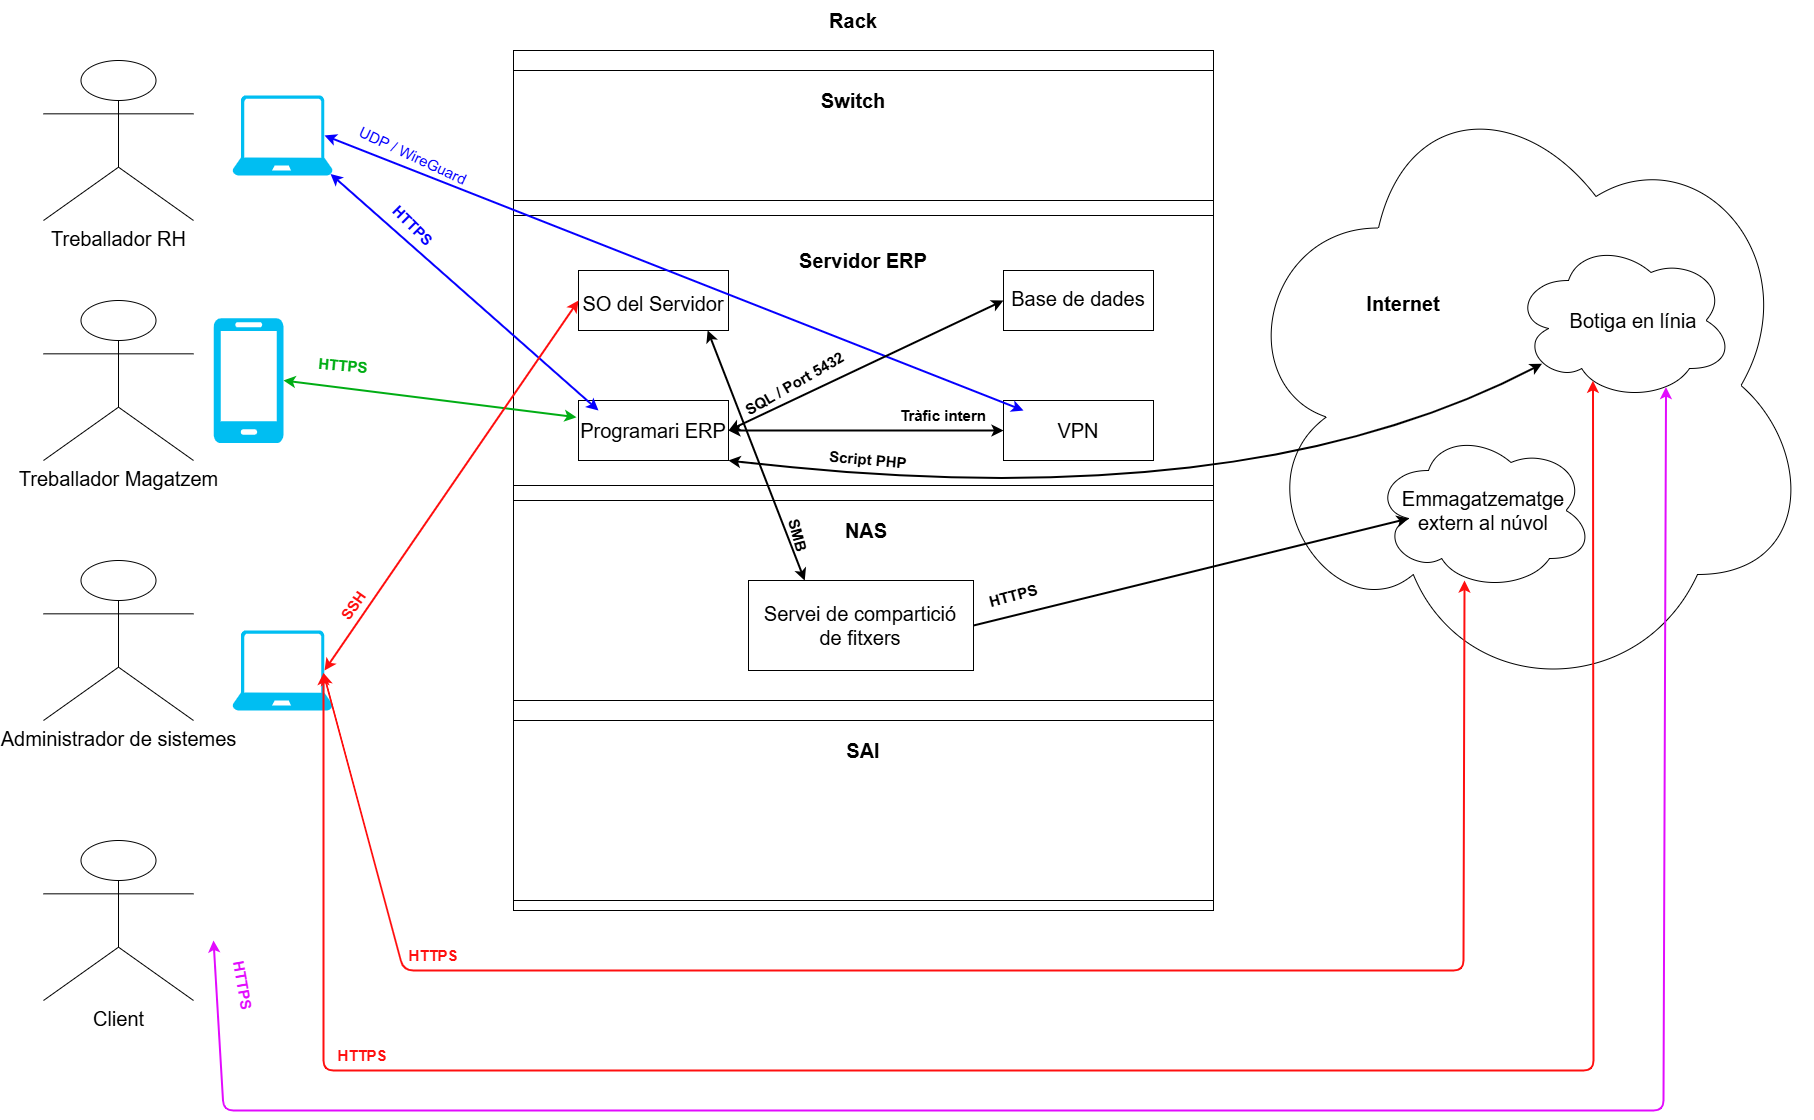

The diagram above was exported from draw.io. Its source (the exported page's mxGraphModel, read from the mxfile embedded in the PNG):
<mxGraphModel dx="2115" dy="878" grid="1" gridSize="10" guides="1" tooltips="1" connect="1" arrows="1" fold="1" page="1" pageScale="1" pageWidth="1920" pageHeight="1200" math="0" shadow="0">
  <root>
    <mxCell id="0" />
    <mxCell id="1" parent="0" />
    <mxCell id="TYfnRxyULFD-XMzNHzLm-28" parent="1" style="rounded=0;whiteSpace=wrap;html=1;" value="" vertex="1">
      <mxGeometry height="860" width="700" x="610" y="100" as="geometry" />
    </mxCell>
    <mxCell id="TYfnRxyULFD-XMzNHzLm-15" parent="1" style="rounded=0;whiteSpace=wrap;html=1;" value="" vertex="1">
      <mxGeometry height="270" width="700" x="610" y="265" as="geometry" />
    </mxCell>
    <mxCell id="TYfnRxyULFD-XMzNHzLm-1" parent="1" style="shape=umlActor;verticalLabelPosition=bottom;verticalAlign=top;html=1;outlineConnect=0;fontSize=20;" value="Treballador RH" vertex="1">
      <mxGeometry height="160" width="150" x="140" y="110" as="geometry" />
    </mxCell>
    <mxCell id="TYfnRxyULFD-XMzNHzLm-2" parent="1" style="shape=umlActor;verticalLabelPosition=bottom;verticalAlign=top;html=1;outlineConnect=0;fontSize=20;" value="Treballador Magatzem" vertex="1">
      <mxGeometry height="160" width="150" x="140" y="350" as="geometry" />
    </mxCell>
    <mxCell id="TYfnRxyULFD-XMzNHzLm-3" parent="1" style="shape=umlActor;verticalLabelPosition=bottom;verticalAlign=top;html=1;outlineConnect=0;fontSize=20;" value="Administrador de sistemes" vertex="1">
      <mxGeometry height="160" width="150" x="140" y="610" as="geometry" />
    </mxCell>
    <mxCell id="TYfnRxyULFD-XMzNHzLm-4" parent="1" style="shape=umlActor;verticalLabelPosition=bottom;verticalAlign=top;html=1;outlineConnect=0;fontSize=20;" value="Client" vertex="1">
      <mxGeometry height="160" width="150" x="140" y="890" as="geometry" />
    </mxCell>
    <mxCell id="TYfnRxyULFD-XMzNHzLm-8" parent="1" style="text;html=1;whiteSpace=wrap;strokeColor=none;fillColor=none;align=center;verticalAlign=middle;rounded=0;fontSize=20;" value="&lt;b&gt;Servidor ERP&lt;/b&gt;" vertex="1">
      <mxGeometry height="40" width="220" x="850" y="290" as="geometry" />
    </mxCell>
    <mxCell id="TYfnRxyULFD-XMzNHzLm-13" parent="1" style="ellipse;shape=cloud;whiteSpace=wrap;html=1;" value="" vertex="1">
      <mxGeometry height="630" width="580" x="1330" y="120" as="geometry" />
    </mxCell>
    <mxCell id="TYfnRxyULFD-XMzNHzLm-21" parent="1" style="rounded=0;whiteSpace=wrap;html=1;" value="" vertex="1">
      <mxGeometry height="60" width="150" x="675" y="320" as="geometry" />
    </mxCell>
    <mxCell id="TYfnRxyULFD-XMzNHzLm-22" parent="1" style="text;html=1;whiteSpace=wrap;strokeColor=none;fillColor=none;align=center;verticalAlign=middle;rounded=0;fontSize=20;" value="SO del Servidor" vertex="1">
      <mxGeometry height="40" width="220" x="640" y="332.5" as="geometry" />
    </mxCell>
    <mxCell id="TYfnRxyULFD-XMzNHzLm-26" parent="1" style="verticalLabelPosition=bottom;html=1;verticalAlign=top;align=center;strokeColor=none;fillColor=#00BEF2;shape=mxgraph.azure.mobile;pointerEvents=1;" value="" vertex="1">
      <mxGeometry height="125" width="70" x="310" y="367.5" as="geometry" />
    </mxCell>
    <mxCell id="TYfnRxyULFD-XMzNHzLm-30" parent="1" style="rounded=0;whiteSpace=wrap;html=1;" value="" vertex="1">
      <mxGeometry height="130" width="700" x="610" y="120" as="geometry" />
    </mxCell>
    <mxCell id="TYfnRxyULFD-XMzNHzLm-31" parent="1" style="text;html=1;whiteSpace=wrap;strokeColor=none;fillColor=none;align=center;verticalAlign=middle;rounded=0;fontSize=20;" value="&lt;b&gt;Switch&lt;/b&gt;" vertex="1">
      <mxGeometry height="40" width="220" x="840" y="130" as="geometry" />
    </mxCell>
    <mxCell id="TYfnRxyULFD-XMzNHzLm-32" parent="1" style="rounded=0;whiteSpace=wrap;html=1;" value="" vertex="1">
      <mxGeometry height="200" width="700" x="610" y="550" as="geometry" />
    </mxCell>
    <mxCell id="TYfnRxyULFD-XMzNHzLm-34" parent="1" style="text;html=1;whiteSpace=wrap;strokeColor=none;fillColor=none;align=center;verticalAlign=middle;rounded=0;fontSize=20;" value="&lt;b&gt;NAS&lt;/b&gt;" vertex="1">
      <mxGeometry height="40" width="220" x="853" y="560" as="geometry" />
    </mxCell>
    <mxCell id="TYfnRxyULFD-XMzNHzLm-35" parent="1" style="rounded=0;whiteSpace=wrap;html=1;" value="" vertex="1">
      <mxGeometry height="60" width="150" x="675" y="450" as="geometry" />
    </mxCell>
    <mxCell id="TYfnRxyULFD-XMzNHzLm-36" parent="1" style="rounded=0;whiteSpace=wrap;html=1;" value="" vertex="1">
      <mxGeometry height="60" width="150" x="1100" y="450" as="geometry" />
    </mxCell>
    <mxCell id="TYfnRxyULFD-XMzNHzLm-37" parent="1" style="rounded=0;whiteSpace=wrap;html=1;" value="" vertex="1">
      <mxGeometry height="60" width="150" x="1100" y="320" as="geometry" />
    </mxCell>
    <mxCell id="TYfnRxyULFD-XMzNHzLm-23" parent="1" style="text;html=1;whiteSpace=wrap;strokeColor=none;fillColor=none;align=center;verticalAlign=middle;rounded=0;fontSize=20;" value="Base de dades" vertex="1">
      <mxGeometry height="40" width="220" x="1065" y="327.5" as="geometry" />
    </mxCell>
    <mxCell id="TYfnRxyULFD-XMzNHzLm-25" parent="1" style="text;html=1;whiteSpace=wrap;strokeColor=none;fillColor=none;align=center;verticalAlign=middle;rounded=0;fontSize=20;" value="VPN" vertex="1">
      <mxGeometry height="40" width="220" x="1065" y="460" as="geometry" />
    </mxCell>
    <mxCell id="TYfnRxyULFD-XMzNHzLm-24" parent="1" style="text;html=1;whiteSpace=wrap;strokeColor=none;fillColor=none;align=center;verticalAlign=middle;rounded=0;fontSize=20;" value="Programari ERP" vertex="1">
      <mxGeometry height="40" width="220" x="640" y="460" as="geometry" />
    </mxCell>
    <mxCell id="TYfnRxyULFD-XMzNHzLm-38" parent="1" style="rounded=0;whiteSpace=wrap;html=1;" value="" vertex="1">
      <mxGeometry height="180" width="700" x="610" y="770" as="geometry" />
    </mxCell>
    <mxCell id="TYfnRxyULFD-XMzNHzLm-39" parent="1" style="text;html=1;whiteSpace=wrap;strokeColor=none;fillColor=none;align=center;verticalAlign=middle;rounded=0;fontSize=20;" value="&lt;b&gt;SAI&lt;/b&gt;" vertex="1">
      <mxGeometry height="40" width="220" x="850" y="780" as="geometry" />
    </mxCell>
    <mxCell id="TYfnRxyULFD-XMzNHzLm-40" parent="1" style="rounded=0;whiteSpace=wrap;html=1;" value="" vertex="1">
      <mxGeometry height="90" width="225" x="845" y="630" as="geometry" />
    </mxCell>
    <mxCell id="TYfnRxyULFD-XMzNHzLm-41" parent="1" style="text;html=1;whiteSpace=wrap;strokeColor=none;fillColor=none;align=center;verticalAlign=middle;rounded=0;fontSize=20;" value="Servei de compartició de fitxers" vertex="1">
      <mxGeometry height="40" width="220" x="847" y="655" as="geometry" />
    </mxCell>
    <mxCell id="TYfnRxyULFD-XMzNHzLm-42" parent="1" style="text;html=1;whiteSpace=wrap;strokeColor=none;fillColor=none;align=center;verticalAlign=middle;rounded=0;fontSize=20;" value="&lt;b&gt;Rack&lt;/b&gt;" vertex="1">
      <mxGeometry height="40" width="220" x="840" y="50" as="geometry" />
    </mxCell>
    <mxCell id="TYfnRxyULFD-XMzNHzLm-50" parent="1" style="text;html=1;whiteSpace=wrap;strokeColor=none;fillColor=none;align=center;verticalAlign=middle;rounded=0;fontSize=20;" value="&lt;b&gt;Internet&lt;/b&gt;" vertex="1">
      <mxGeometry height="40" width="220" x="1390" y="332.5" as="geometry" />
    </mxCell>
    <mxCell id="TYfnRxyULFD-XMzNHzLm-51" parent="1" style="ellipse;shape=cloud;whiteSpace=wrap;html=1;" value="" vertex="1">
      <mxGeometry height="160" width="220" x="1610" y="290" as="geometry" />
    </mxCell>
    <mxCell id="TYfnRxyULFD-XMzNHzLm-52" parent="1" style="text;html=1;whiteSpace=wrap;strokeColor=none;fillColor=none;align=center;verticalAlign=middle;rounded=0;fontSize=20;" value="Botiga en línia" vertex="1">
      <mxGeometry height="40" width="220" x="1620" y="350" as="geometry" />
    </mxCell>
    <mxCell id="TYfnRxyULFD-XMzNHzLm-53" parent="1" style="ellipse;shape=cloud;whiteSpace=wrap;html=1;" value="" vertex="1">
      <mxGeometry height="160" width="220" x="1470" y="480" as="geometry" />
    </mxCell>
    <mxCell id="TYfnRxyULFD-XMzNHzLm-54" parent="1" style="text;html=1;whiteSpace=wrap;strokeColor=none;fillColor=none;align=center;verticalAlign=middle;rounded=0;fontSize=20;" value="Emmagatzematge extern al núvol" vertex="1">
      <mxGeometry height="40" width="220" x="1470" y="540" as="geometry" />
    </mxCell>
    <mxCell id="Y-cEzwFGRXHeWWqsNGRK-6" parent="1" style="verticalLabelPosition=bottom;html=1;verticalAlign=top;align=center;strokeColor=none;fillColor=#00BEF2;shape=mxgraph.azure.laptop;pointerEvents=1;" value="" vertex="1">
      <mxGeometry height="80" width="100" x="329.03" y="680" as="geometry" />
    </mxCell>
    <mxCell id="Y-cEzwFGRXHeWWqsNGRK-10" parent="1" style="verticalLabelPosition=bottom;html=1;verticalAlign=top;align=center;strokeColor=none;fillColor=#00BEF2;shape=mxgraph.azure.laptop;pointerEvents=1;" value="" vertex="1">
      <mxGeometry height="80" width="100" x="329.03" y="145" as="geometry" />
    </mxCell>
    <mxCell id="APWzA6AbpI6HAidMNAU6-2" edge="1" parent="1" source="TYfnRxyULFD-XMzNHzLm-26" style="endArrow=classic;startArrow=classic;html=1;rounded=0;exitX=1;exitY=0.5;exitDx=0;exitDy=0;exitPerimeter=0;entryX=0.15;entryY=0.168;entryDx=0;entryDy=0;entryPerimeter=0;strokeWidth=2;strokeColor=#00AD14;" target="TYfnRxyULFD-XMzNHzLm-24" value="">
      <mxGeometry height="50" relative="1" width="50" as="geometry">
        <Array as="points" />
        <mxPoint x="1220" y="630" as="sourcePoint" />
        <mxPoint x="1270" y="580" as="targetPoint" />
      </mxGeometry>
    </mxCell>
    <mxCell id="APWzA6AbpI6HAidMNAU6-4" parent="1" style="text;html=1;whiteSpace=wrap;strokeColor=none;fillColor=none;align=center;verticalAlign=middle;rounded=0;rotation=5;fontSize=15;" value="&lt;font style=&quot;color: rgb(0, 173, 20);&quot;&gt;&lt;b&gt;HTTPS&lt;/b&gt;&lt;/font&gt;" vertex="1">
      <mxGeometry height="30" width="60" x="410" y="400" as="geometry" />
    </mxCell>
    <mxCell id="APWzA6AbpI6HAidMNAU6-7" parent="1" style="text;html=1;whiteSpace=wrap;strokeColor=none;fillColor=none;align=center;verticalAlign=middle;rounded=0;rotation=25;fontSize=15;fontColor=#0600FF;" value="UDP / WireGuard" vertex="1">
      <mxGeometry height="30" width="120" x="450" y="190" as="geometry" />
    </mxCell>
    <mxCell id="APWzA6AbpI6HAidMNAU6-8" edge="1" parent="1" source="Y-cEzwFGRXHeWWqsNGRK-10" style="endArrow=classic;startArrow=classic;html=1;rounded=0;exitX=0.98;exitY=0.98;exitDx=0;exitDy=0;exitPerimeter=0;entryX=0.25;entryY=0;entryDx=0;entryDy=0;fontColor=#0600FF;strokeColor=#0600FF;strokeWidth=2;" target="TYfnRxyULFD-XMzNHzLm-24" value="">
      <mxGeometry height="50" relative="1" width="50" as="geometry">
        <mxPoint x="730" y="310" as="sourcePoint" />
        <mxPoint x="780" y="260" as="targetPoint" />
      </mxGeometry>
    </mxCell>
    <mxCell id="APWzA6AbpI6HAidMNAU6-10" parent="1" style="text;html=1;whiteSpace=wrap;strokeColor=none;fillColor=none;align=center;verticalAlign=middle;rounded=0;rotation=45;fontSize=15;fontColor=#0600FF;" value="&lt;b&gt;HTTPS&lt;/b&gt;" vertex="1">
      <mxGeometry height="30" width="60" x="480.0031770839671" y="259.9975927538059" as="geometry" />
    </mxCell>
    <mxCell id="APWzA6AbpI6HAidMNAU6-11" edge="1" parent="1" source="Y-cEzwFGRXHeWWqsNGRK-10" style="endArrow=classic;startArrow=classic;html=1;rounded=0;exitX=0.92;exitY=0.5;exitDx=0;exitDy=0;exitPerimeter=0;entryX=0.25;entryY=0;entryDx=0;entryDy=0;fontColor=#0600FF;strokeColor=#0600FF;strokeWidth=2;" target="TYfnRxyULFD-XMzNHzLm-25" value="">
      <mxGeometry height="50" relative="1" width="50" as="geometry">
        <mxPoint x="1080" y="400" as="sourcePoint" />
        <mxPoint x="1348" y="637" as="targetPoint" />
      </mxGeometry>
    </mxCell>
    <mxCell id="APWzA6AbpI6HAidMNAU6-19" edge="1" parent="1" source="TYfnRxyULFD-XMzNHzLm-35" style="endArrow=classic;startArrow=classic;html=1;rounded=0;entryX=0;entryY=0.5;entryDx=0;entryDy=0;exitX=1;exitY=0.5;exitDx=0;exitDy=0;strokeWidth=2;" target="TYfnRxyULFD-XMzNHzLm-37" value="">
      <mxGeometry height="50" relative="1" width="50" as="geometry">
        <mxPoint x="820" y="480" as="sourcePoint" />
        <mxPoint x="870" y="430" as="targetPoint" />
      </mxGeometry>
    </mxCell>
    <mxCell id="APWzA6AbpI6HAidMNAU6-21" parent="1" style="text;html=1;whiteSpace=wrap;strokeColor=none;fillColor=none;align=center;verticalAlign=middle;rounded=0;rotation=-30;fontSize=15;" value="&lt;b&gt;SQL / Port 5432&lt;/b&gt;" vertex="1">
      <mxGeometry height="30" width="120" x="830.67" y="417.5" as="geometry" />
    </mxCell>
    <mxCell id="APWzA6AbpI6HAidMNAU6-22" edge="1" parent="1" source="TYfnRxyULFD-XMzNHzLm-35" style="endArrow=classic;startArrow=classic;html=1;rounded=0;entryX=0;entryY=0.5;entryDx=0;entryDy=0;exitX=1;exitY=0.5;exitDx=0;exitDy=0;strokeWidth=2;" target="TYfnRxyULFD-XMzNHzLm-36" value="">
      <mxGeometry height="50" relative="1" width="50" as="geometry">
        <mxPoint x="940" y="520" as="sourcePoint" />
        <mxPoint x="990" y="470" as="targetPoint" />
      </mxGeometry>
    </mxCell>
    <mxCell id="APWzA6AbpI6HAidMNAU6-24" parent="1" style="text;html=1;whiteSpace=wrap;strokeColor=none;fillColor=none;align=center;verticalAlign=middle;rounded=0;rotation=0;fontSize=15;" value="&lt;b&gt;Tràfic intern&lt;/b&gt;" vertex="1">
      <mxGeometry height="30" width="100" x="990" y="450" as="geometry" />
    </mxCell>
    <mxCell id="APWzA6AbpI6HAidMNAU6-26" edge="1" parent="1" source="TYfnRxyULFD-XMzNHzLm-21" style="endArrow=classic;html=1;rounded=0;exitX=0.861;exitY=0.997;exitDx=0;exitDy=0;entryX=0.25;entryY=0;entryDx=0;entryDy=0;exitPerimeter=0;startArrow=classic;strokeWidth=2;" target="TYfnRxyULFD-XMzNHzLm-40" value="">
      <mxGeometry height="50" relative="1" width="50" as="geometry">
        <mxPoint x="560" y="520" as="sourcePoint" />
        <mxPoint x="570" y="580" as="targetPoint" />
      </mxGeometry>
    </mxCell>
    <mxCell id="APWzA6AbpI6HAidMNAU6-27" parent="1" style="text;html=1;whiteSpace=wrap;strokeColor=none;fillColor=none;align=center;verticalAlign=middle;rounded=0;rotation=75;fontSize=15;" value="&lt;b&gt;SMB&lt;/b&gt;" vertex="1">
      <mxGeometry height="30" width="60" x="865.0031770839672" y="569.997592753806" as="geometry" />
    </mxCell>
    <mxCell id="APWzA6AbpI6HAidMNAU6-29" edge="1" parent="1" source="TYfnRxyULFD-XMzNHzLm-35" style="endArrow=classic;startArrow=classic;html=1;rounded=0;exitX=1;exitY=1;exitDx=0;exitDy=0;entryX=0.13;entryY=0.77;entryDx=0;entryDy=0;entryPerimeter=0;curved=1;strokeWidth=2;" target="TYfnRxyULFD-XMzNHzLm-51" value="">
      <mxGeometry height="50" relative="1" width="50" as="geometry">
        <Array as="points">
          <mxPoint x="1340" y="570" />
        </Array>
        <mxPoint x="780" y="590" as="sourcePoint" />
        <mxPoint x="830" y="540" as="targetPoint" />
      </mxGeometry>
    </mxCell>
    <mxCell id="APWzA6AbpI6HAidMNAU6-34" parent="1" style="text;html=1;whiteSpace=wrap;strokeColor=none;fillColor=none;align=center;verticalAlign=middle;rounded=0;rotation=5;fontSize=15;" value="&lt;b&gt;Script PHP&lt;/b&gt;" vertex="1">
      <mxGeometry height="30" width="90" x="919.95" y="493.8" as="geometry" />
    </mxCell>
    <mxCell id="APWzA6AbpI6HAidMNAU6-38" edge="1" parent="1" source="TYfnRxyULFD-XMzNHzLm-40" style="endArrow=classic;html=1;rounded=0;exitX=1;exitY=0.5;exitDx=0;exitDy=0;entryX=0.16;entryY=0.55;entryDx=0;entryDy=0;entryPerimeter=0;strokeWidth=2;" target="TYfnRxyULFD-XMzNHzLm-53" value="">
      <mxGeometry height="50" relative="1" width="50" as="geometry">
        <mxPoint x="1090" y="660" as="sourcePoint" />
        <mxPoint x="1140" y="610" as="targetPoint" />
      </mxGeometry>
    </mxCell>
    <mxCell id="APWzA6AbpI6HAidMNAU6-39" edge="1" parent="1" style="endArrow=classic;startArrow=classic;html=1;rounded=1;curved=0;fontColor=#BE31FF;strokeColor=light-dark(#E20BFE,#EDEDED);strokeWidth=2;entryX=0.693;entryY=0.916;entryDx=0;entryDy=0;entryPerimeter=0;" target="TYfnRxyULFD-XMzNHzLm-51" value="">
      <mxGeometry height="50" relative="1" width="50" as="geometry">
        <Array as="points">
          <mxPoint x="320" y="1160" />
          <mxPoint x="1760" y="1160" />
        </Array>
        <mxPoint x="310" y="990" as="sourcePoint" />
        <mxPoint x="1720" y="442" as="targetPoint" />
      </mxGeometry>
    </mxCell>
    <mxCell id="APWzA6AbpI6HAidMNAU6-40" parent="1" style="text;html=1;whiteSpace=wrap;strokeColor=none;fillColor=none;align=center;verticalAlign=middle;rounded=0;rotation=80;fontSize=15;fontColor=light-dark(#e20bfe, #ededed);" value="&lt;b&gt;HTTPS&lt;/b&gt;" vertex="1">
      <mxGeometry height="30" width="60" x="310.0031770839672" y="1019.997592753806" as="geometry" />
    </mxCell>
    <mxCell id="APWzA6AbpI6HAidMNAU6-42" edge="1" parent="1" source="Y-cEzwFGRXHeWWqsNGRK-6" style="endArrow=classic;startArrow=classic;html=1;rounded=0;strokeWidth=2;strokeColor=light-dark(#FF0F0F,#EDEDED);exitX=0.92;exitY=0.5;exitDx=0;exitDy=0;exitPerimeter=0;entryX=0;entryY=0.5;entryDx=0;entryDy=0;fontColor=light-dark(#ffffff, #ededed);" target="TYfnRxyULFD-XMzNHzLm-21" value="">
      <mxGeometry height="50" relative="1" width="50" as="geometry">
        <mxPoint x="440" y="720" as="sourcePoint" />
        <mxPoint x="490" y="670" as="targetPoint" />
      </mxGeometry>
    </mxCell>
    <mxCell id="APWzA6AbpI6HAidMNAU6-43" parent="1" style="text;html=1;whiteSpace=wrap;strokeColor=none;fillColor=none;align=center;verticalAlign=middle;rounded=0;rotation=-55;fontSize=15;" value="&lt;font style=&quot;color: light-dark(rgb(255, 15, 15), rgb(237, 237, 237));&quot;&gt;&lt;b&gt;SSH&lt;/b&gt;&lt;/font&gt;" vertex="1">
      <mxGeometry height="30" width="60" x="420.0031770839672" y="639.997592753806" as="geometry" />
    </mxCell>
    <mxCell id="APWzA6AbpI6HAidMNAU6-44" edge="1" parent="1" style="endArrow=classic;startArrow=classic;html=1;rounded=1;strokeWidth=2;strokeColor=light-dark(#FF0F0F,#EDEDED);exitX=0.92;exitY=0.5;exitDx=0;exitDy=0;exitPerimeter=0;fontColor=light-dark(#ffffff, #ededed);curved=0;" value="">
      <mxGeometry height="50" relative="1" width="50" as="geometry">
        <Array as="points">
          <mxPoint x="500" y="1020" />
          <mxPoint x="1560" y="1020" />
        </Array>
        <mxPoint x="420" y="722.56" as="sourcePoint" />
        <mxPoint x="1561" y="630" as="targetPoint" />
      </mxGeometry>
    </mxCell>
    <mxCell id="APWzA6AbpI6HAidMNAU6-45" edge="1" parent="1" style="endArrow=classic;startArrow=classic;html=1;rounded=1;strokeWidth=2;strokeColor=light-dark(#FF0F0F,#EDEDED);exitX=0.92;exitY=0.5;exitDx=0;exitDy=0;exitPerimeter=0;fontColor=light-dark(#ffffff, #ededed);curved=0;entryX=0.361;entryY=0.877;entryDx=0;entryDy=0;entryPerimeter=0;" target="TYfnRxyULFD-XMzNHzLm-51" value="">
      <mxGeometry height="50" relative="1" width="50" as="geometry">
        <Array as="points">
          <mxPoint x="420" y="1120" />
          <mxPoint x="1690" y="1120" />
        </Array>
        <mxPoint x="420" y="722.56" as="sourcePoint" />
        <mxPoint x="1690" y="434" as="targetPoint" />
      </mxGeometry>
    </mxCell>
    <mxCell id="APWzA6AbpI6HAidMNAU6-46" parent="1" style="text;html=1;whiteSpace=wrap;strokeColor=none;fillColor=none;align=center;verticalAlign=middle;rounded=0;rotation=0;fontSize=15;" value="&lt;font style=&quot;color: light-dark(rgb(255, 15, 15), rgb(237, 237, 237));&quot;&gt;&lt;b&gt;HTTPS&lt;/b&gt;&lt;/font&gt;" vertex="1">
      <mxGeometry height="30" width="60" x="500.0045737548662" y="989.9982078739354" as="geometry" />
    </mxCell>
    <mxCell id="APWzA6AbpI6HAidMNAU6-48" parent="1" style="text;html=1;whiteSpace=wrap;strokeColor=none;fillColor=none;align=center;verticalAlign=middle;rounded=0;rotation=-15;fontSize=15;" value="&lt;font style=&quot;color: rgb(0, 0, 0);&quot;&gt;&lt;b&gt;HTTPS&lt;/b&gt;&lt;/font&gt;" vertex="1">
      <mxGeometry height="30" width="60" x="1080.003177083967" y="629.997592753806" as="geometry" />
    </mxCell>
    <mxCell id="APWzA6AbpI6HAidMNAU6-52" parent="1" style="shape=parallelogram;perimeter=parallelogramPerimeter;whiteSpace=wrap;html=1;fixedSize=1;opacity=0;" value="" vertex="1">
      <mxGeometry height="60" width="120" x="570" y="1100" as="geometry" />
    </mxCell>
    <mxCell id="APWzA6AbpI6HAidMNAU6-53" parent="1" style="text;html=1;whiteSpace=wrap;strokeColor=none;fillColor=none;align=center;verticalAlign=middle;rounded=0;rotation=0;fontSize=15;" value="&lt;font style=&quot;color: light-dark(rgb(255, 15, 15), rgb(237, 237, 237));&quot;&gt;&lt;b&gt;HTTPS&lt;/b&gt;&lt;/font&gt;" vertex="1">
      <mxGeometry height="30" width="60" x="429.03" y="1090" as="geometry" />
    </mxCell>
  </root>
</mxGraphModel>